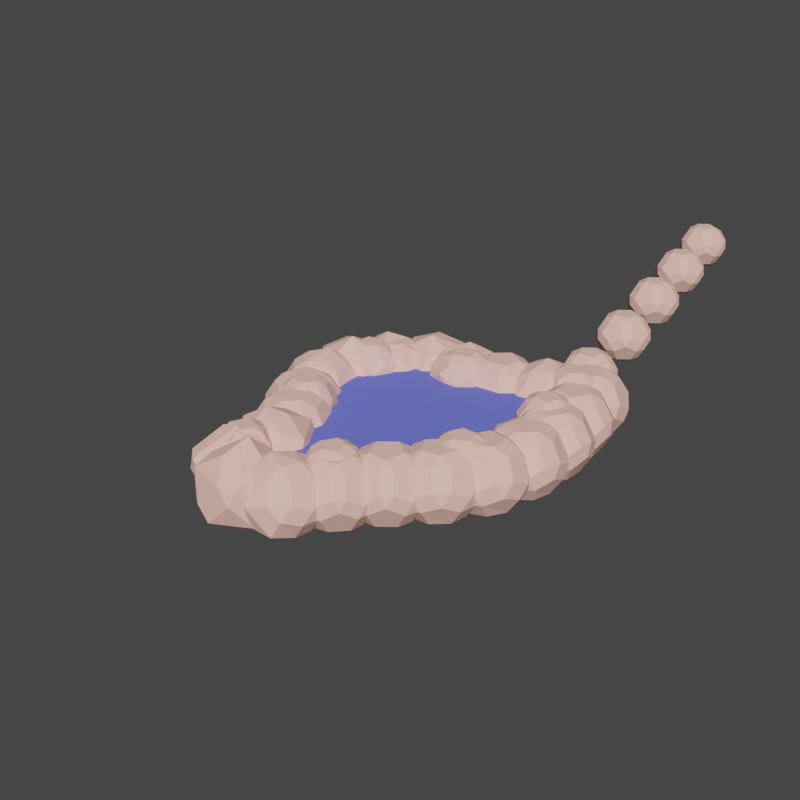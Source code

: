# Source: lake1.blend  (saved by Blender 3.2.14; exported with 4.5.12 LTS)
import bpy
from mathutils import Matrix  # noqa: F401  (used for matrix-valued properties, if any)

bpy.ops.wm.read_factory_settings(use_empty=True)
scene = bpy.context.scene
scene.name = 'Scene'

# ---- collections
col_collection = bpy.data.collections.new('Collection'); scene.collection.children.link(col_collection)

# ---- materials (node trees are filled in below, after node groups)
mat_rock = bpy.data.materials.new('rock')
mat_rock.use_transparent_shadow = False
mat_ground_4_upper_3_001 = bpy.data.materials.new('ground_4_upper_3.001')
mat_ground_4_upper_3_001.use_transparent_shadow = False

# ---- material node trees
mat_rock.use_nodes = True; mat_rock.node_tree.nodes.clear()
_N = mat_rock.node_tree.nodes; _L = mat_rock.node_tree.links
n0 = _N.new('ShaderNodeBsdfPrincipled'); n0.name = 'Principled BSDF'; n0.location = (10, 300)
n0.distribution = 'GGX'
n0.subsurface_method = 'RANDOM_WALK_SKIN'
n0.inputs[0].default_value = (1.0, 0.5809, 0.4823, 1.0)
n0.inputs[2].default_value = 1.0
n0.inputs[3].default_value = 1.45
n0.inputs[27].default_value = (0.0, 0.0, 0.0, 1.0)
n0.inputs[28].default_value = 1.0
n1 = _N.new('ShaderNodeOutputMaterial'); n1.name = 'Material Output'; n1.location = (300, 300)
_L.new(n0.outputs[0], n1.inputs[0])
n1.is_active_output = True
mat_ground_4_upper_3_001.use_nodes = True; mat_ground_4_upper_3_001.node_tree.nodes.clear()
_N = mat_ground_4_upper_3_001.node_tree.nodes; _L = mat_ground_4_upper_3_001.node_tree.links
n0 = _N.new('ShaderNodeBsdfPrincipled'); n0.name = 'Principled BSDF'; n0.location = (10, 300)
n0.distribution = 'GGX'
n0.subsurface_method = 'RANDOM_WALK_SKIN'
n0.inputs[0].default_value = (0.1381, 0.167, 0.7682, 1.0)
n0.inputs[2].default_value = 1.0
n0.inputs[3].default_value = 1.45
n0.inputs[27].default_value = (0.0, 0.0, 0.0, 1.0)
n0.inputs[28].default_value = 1.0
n1 = _N.new('ShaderNodeOutputMaterial'); n1.name = 'Material Output'; n1.location = (300, 300)
_L.new(n0.outputs[0], n1.inputs[0])
n1.is_active_output = True

# ---- world
world_world = bpy.data.worlds.new('World'); scene.world = world_world
world_world.use_nodes = True; world_world.node_tree.nodes.clear()
_N = world_world.node_tree.nodes; _L = world_world.node_tree.links
n0 = _N.new('ShaderNodeOutputWorld'); n0.name = 'World Output'; n0.location = (300, 300)
n1 = _N.new('ShaderNodeBackground'); n1.name = 'Background'; n1.location = (10, 300)
n1.inputs[0].default_value = (0.05088, 0.05088, 0.05088, 1.0)
_L.new(n1.outputs[0], n0.inputs[0])
n0.is_active_output = True
world_world.color = (0.05088, 0.05088, 0.05088)
world_world.use_sun_shadow = False
world_world.sun_shadow_jitter_overblur = 0.0

# ---- meshes
me_icosphere_001 = bpy.data.meshes.new('Icosphere.001')
me_icosphere_001.from_pydata([(-2.848e-18, -2.429e-17, 0.7428), (0.4365, 0.4732, 1.101), (0.585, -0.2689, 1.101), (-0.07498, -0.6394, 1.101), (-0.6313, -0.1263, 1.101), (-0.3152, 0.5614, 1.101), (0.6313, 0.1263, 1.68), (0.3152, -0.5614, 1.68), (-0.4365, -0.4732, 1.68), (-0.585, 0.2689, 1.68), (0.07498, 0.6394, 1.68), (2.848e-18, 2.429e-17, 2.038)], [], [(0, 1, 2), (1, 0, 5), (0, 2, 3), (0, 3, 4), (0, 4, 5), (1, 5, 10), (2, 1, 6), (3, 2, 7), (4, 3, 8), (5, 4, 9), (1, 10, 6), (2, 6, 7), (3, 7, 8), (4, 8, 9), (5, 9, 10), (6, 10, 11), (7, 6, 11), (8, 7, 11), (9, 8, 11), (10, 9, 11)])
_uv = me_icosphere_001.uv_layers.new(name='UVMap')
_uv.uv.foreach_set('vector', [0.1818, 0.0, 0.2727, 0.1575, 0.09091, 0.1575, 0.2727, 0.1575, 0.3636, 0.0, 0.4545, 0.1575, 0.9091, 0.0, 1.0, 0.1575, 0.8182, 0.1575, 0.7273, 0.0, 0.8182, 0.1575, 0.6364, 0.1575, 0.5455, 0.0, 0.6364, 0.1575, 0.4545, 0.1575, 0.2727, 0.1575, 0.4545, 0.1575, 0.3636, 0.3149, 0.09091, 0.1575, 0.2727, 0.1575, 0.1818, 0.3149, 0.8182, 0.1575, 1.0, 0.1575, 0.9091, 0.3149, 0.6364, 0.1575, 0.8182, 0.1575, 0.7273, 0.3149, 0.4545, 0.1575, 0.6364, 0.1575, 0.5455, 0.3149, 0.2727, 0.1575, 0.3636, 0.3149, 0.1818, 0.3149, 0.09091, 0.1575, 0.1818, 0.3149, 0.0, 0.3149, 0.8182, 0.1575, 0.9091, 0.3149, 0.7273, 0.3149, 0.6364, 0.1575, 0.7273, 0.3149, 0.5455, 0.3149, 0.4545, 0.1575, 0.5455, 0.3149, 0.3636, 0.3149, 0.1818, 0.3149, 0.3636, 0.3149, 0.2727, 0.4724, 0.0, 0.3149, 0.1818, 0.3149, 0.09091, 0.4724, 0.7273, 0.3149, 0.9091, 0.3149, 0.8182, 0.4724, 0.5455, 0.3149, 0.7273, 0.3149, 0.6364, 0.4724, 0.3636, 0.3149, 0.5455, 0.3149, 0.4545, 0.4724])
me_icosphere_001.materials.append(mat_rock)
me_icosphere_001.update()
me_cylinder_010 = bpy.data.meshes.new('Cylinder.010')
me_cylinder_010.from_pydata([(2.165, 3.75, 1.114), (-2.384e-07, -2.384e-07, 1.114), (-2.165, -1.192e-07, 1.114), (2.165, -2.384e-07, 1.114), (1.443, 2.5, 1.114), (0.7217, 1.25, 1.114), (-1.443, 2.5, 1.114), (-0.7217, 1.25, 1.114), (-0.7217, -1.25, 1.114), (-1.443, -2.5, 1.114), (0.7217, -1.25, 1.114), (-1.083, -1.875, 1.114), (-1.083, 1.875, 1.114), (-2.165, 1.875, 1.114), (1.083, 1.875, 1.114), (2.165, 1.875, 1.114), (0.5413, -2.031, 1.114), (-0.3608, -2.812, 1.114), (-0.3608, 2.812, 1.114), (0.3608, 2.812, 1.114), (-0.5413, 2.031, 1.114)], [], [(1, 5, 7), (13, 2, 7, 12), (15, 14, 5, 3), (17, 16, 10, 8), (8, 10, 1), (8, 11, 9, 17), (7, 20, 18, 6, 12), (19, 20, 7, 5), (10, 3, 1), (3, 5, 1), (2, 8, 1), (7, 2, 1), (0, 4, 14, 15), (4, 19, 5, 14)])
_uv = me_cylinder_010.uv_layers.new(name='UVMap')
_uv.uv.foreach_set('vector', [0.25, 0.25, 0.2846, 0.31, 0.2154, 0.31, 0.1461, 0.34, 0.1461, 0.25, 0.2154, 0.31, 0.198, 0.34, 0.3539, 0.34, 0.302, 0.34, 0.2846, 0.31, 0.3539, 0.25, 0.2327, 0.115, 0.276, 0.1525, 0.2846, 0.19, 0.2154, 0.19, 0.2154, 0.19, 0.2846, 0.19, 0.25, 0.25, 0.2154, 0.19, 0.198, 0.16, 0.1807, 0.13, 0.2327, 0.115, 0.2154, 0.31, 0.224, 0.3475, 0.2327, 0.385, 0.1807, 0.37, 0.198, 0.34, 0.2673, 0.385, 0.224, 0.3475, 0.2154, 0.31, 0.2846, 0.31, 0.2846, 0.19, 0.3539, 0.25, 0.25, 0.25, 0.3539, 0.25, 0.2846, 0.31, 0.25, 0.25, 0.1461, 0.25, 0.2154, 0.19, 0.25, 0.25, 0.2154, 0.31, 0.1461, 0.25, 0.25, 0.25, 0.3539, 0.43, 0.3193, 0.37, 0.302, 0.34, 0.3539, 0.34, 0.3193, 0.37, 0.2673, 0.385, 0.2846, 0.31, 0.302, 0.34])
me_cylinder_010.materials.append(mat_ground_4_upper_3_001)
me_cylinder_010.update()
me_icosphere_007 = bpy.data.meshes.new('Icosphere.007')
me_icosphere_007.from_pydata([(-2.235e-17, -9.935e-18, 0.7428), (0.6297, -0.1342, 1.101), (0.06696, -0.6403, 1.101), (-0.5883, -0.2616, 1.101), (-0.4305, 0.4787, 1.101), (0.3222, 0.5574, 1.101), (0.4305, -0.4787, 1.68), (-0.3222, -0.5574, 1.68), (-0.6297, 0.1342, 1.68), (-0.06696, 0.6403, 1.68), (0.5883, 0.2616, 1.68), (2.235e-17, 9.935e-18, 2.038)], [], [(0, 1, 2), (1, 0, 5), (0, 2, 3), (0, 3, 4), (0, 4, 5), (1, 5, 10), (2, 1, 6), (3, 2, 7), (4, 3, 8), (5, 4, 9), (1, 10, 6), (2, 6, 7), (3, 7, 8), (4, 8, 9), (5, 9, 10), (6, 10, 11), (7, 6, 11), (8, 7, 11), (9, 8, 11), (10, 9, 11)])
_uv = me_icosphere_007.uv_layers.new(name='UVMap')
_uv.uv.foreach_set('vector', [0.1818, 0.0, 0.2727, 0.1575, 0.09091, 0.1575, 0.2727, 0.1575, 0.3636, 0.0, 0.4545, 0.1575, 0.9091, 0.0, 1.0, 0.1575, 0.8182, 0.1575, 0.7273, 0.0, 0.8182, 0.1575, 0.6364, 0.1575, 0.5455, 0.0, 0.6364, 0.1575, 0.4545, 0.1575, 0.2727, 0.1575, 0.4545, 0.1575, 0.3636, 0.3149, 0.09091, 0.1575, 0.2727, 0.1575, 0.1818, 0.3149, 0.8182, 0.1575, 1.0, 0.1575, 0.9091, 0.3149, 0.6364, 0.1575, 0.8182, 0.1575, 0.7273, 0.3149, 0.4545, 0.1575, 0.6364, 0.1575, 0.5455, 0.3149, 0.2727, 0.1575, 0.3636, 0.3149, 0.1818, 0.3149, 0.09091, 0.1575, 0.1818, 0.3149, 0.0, 0.3149, 0.8182, 0.1575, 0.9091, 0.3149, 0.7273, 0.3149, 0.6364, 0.1575, 0.7273, 0.3149, 0.5455, 0.3149, 0.4545, 0.1575, 0.5455, 0.3149, 0.3636, 0.3149, 0.1818, 0.3149, 0.3636, 0.3149, 0.2727, 0.4724, 0.0, 0.3149, 0.1818, 0.3149, 0.09091, 0.4724, 0.7273, 0.3149, 0.9091, 0.3149, 0.8182, 0.4724, 0.5455, 0.3149, 0.7273, 0.3149, 0.6364, 0.4724, 0.3636, 0.3149, 0.5455, 0.3149, 0.4545, 0.4724])
me_icosphere_007.materials.append(mat_rock)
me_icosphere_007.update()

# ---- curves / text
cu_nurbspath = bpy.data.curves.new('NurbsPath', 'CURVE')
cu_nurbspath.dimensions = '3D'
_sp = cu_nurbspath.splines.new('NURBS'); _sp.points.add(16)
_sp.points.foreach_set('co', [1.97, 3.221, 0.0, 1.0, 1.326, 2.659, 0.0, 1.0, 0.4195, 2.772, 0.0, 1.0, -0.4569, 2.195, 0.0, 1.0, -0.382, 2.847, 0.0, 1.0, -1.386, 2.494, 0.0, 1.0, -1.341, 1.888, 0.0, 1.0, -2.315, 1.603, 0.0, 1.0, -2.045, 0.1199, 0.0, 1.0, -1.049, -1.101, 0.0, 1.0, -0.9588, -1.513, 0.0, 1.0, -1.431, -2.435, 0.0, 1.0, -0.8389, -2.614, 0.0, 1.0, 0.1161, -2.989, 0.0, 1.0, 0.7191, -0.839, 0.0, 1.0, 2.798, -0.08989, 0.0, 1.0, 2.004, 3.163, 0.0, 1.0])
_sp.order_u = 5
_sp.order_v = 0
_sp.use_endpoint_u = True
cu_nurbspath.use_path = True
cu_nurbspath.bevel_profile.use_clip = True
cu_nurbspath.fill_mode = 'FULL'
cu_nurbspath_001 = bpy.data.curves.new('NurbsPath.001', 'CURVE')
cu_nurbspath_001.dimensions = '3D'
_sp = cu_nurbspath_001.splines.new('NURBS'); _sp.points.add(16)
_sp.points.foreach_set('co', [1.97, 3.221, 0.0, 1.0, 1.326, 2.659, 0.0, 1.0, 0.4195, 2.772, 0.0, 1.0, -0.4569, 2.195, 0.0, 1.0, -0.382, 2.847, 0.0, 1.0, -1.386, 2.494, 0.0, 1.0, -1.341, 1.888, 0.0, 1.0, -2.315, 1.603, 0.0, 1.0, -2.045, 0.1199, 0.0, 1.0, -1.049, -1.101, 0.0, 1.0, -0.9588, -1.513, 0.0, 1.0, -1.431, -2.435, 0.0, 1.0, -0.8389, -2.614, 0.0, 1.0, 0.1161, -2.989, 0.0, 1.0, 0.7191, -0.839, 0.0, 1.0, 2.798, -0.08989, 0.0, 1.0, 2.004, 3.163, 0.0, 1.0])
_sp.order_u = 5
_sp.order_v = 0
_sp.use_endpoint_u = True
cu_nurbspath_001.use_path = True
cu_nurbspath_001.bevel_profile.use_clip = True
cu_nurbspath_001.fill_mode = 'FULL'

# ---- objects
ob_stone_001 = bpy.data.objects.new('stone.001', me_icosphere_001)
ob_water = bpy.data.objects.new('water', me_cylinder_010)
ob_nurbspath = bpy.data.objects.new('NurbsPath', cu_nurbspath)
ob_stone_002 = bpy.data.objects.new('stone.002', me_icosphere_007)
ob_nurbspath_001 = bpy.data.objects.new('NurbsPath.001', cu_nurbspath_001)

# ---- transforms, parenting, visibility, modifiers, constraints
ob_stone_001.location = (0.0, 0.0, 0.0)
ob_stone_001.scale = (0.7835, 0.7835, 0.7835)
_m = ob_stone_001.modifiers.new('Array', 'ARRAY')
_m.count = 21
_m.relative_offset_displace = (0.8, 0.0, 0.0)
_m = ob_stone_001.modifiers.new('Curve', 'CURVE')
_m.object = ob_nurbspath
_m = ob_stone_001.modifiers.new('Displace', 'DISPLACE')
_m.strength = 0.8
_m = ob_stone_001.modifiers.new('Bevel', 'BEVEL')
_m.width = 0.8
_m.width_pct = 0.8
_m.angle_limit = 0.6248
ob_water.location = (0.0, 0.0, 0.1141)
_m = ob_water.modifiers.new('Subdivision', 'SUBSURF')
_m = ob_water.modifiers.new('Solidify', 'SOLIDIFY')
_m.thickness = 0.1
_m.offset = 1.0
_m = ob_water.modifiers.new('Bevel', 'BEVEL')
_m.width = 6.45
_m.width_pct = 6.45
_m.angle_limit = 1.026
ob_nurbspath.location = (0.0, 0.0, 2.008)
ob_stone_002.location = (0.0, 0.0, 0.6168)
ob_stone_002.scale = (0.5102, 0.5102, 0.5102)
_m = ob_stone_002.modifiers.new('Displace', 'DISPLACE')
_m.strength = 1.1
_m = ob_stone_002.modifiers.new('Bevel', 'BEVEL')
_m.width = 0.27
_m.width_pct = 0.27
_m.angle_limit = 0.6248
_m = ob_stone_002.modifiers.new('Array', 'ARRAY')
_m.count = 13
_m.relative_offset_displace = (1.94, 0.0, 0.0)
_m = ob_stone_002.modifiers.new('Curve', 'CURVE')
_m.object = ob_nurbspath_001
ob_nurbspath_001.location = (0.0, 0.0, 2.008)
ob_nurbspath_001.scale = (0.9095, 0.9095, 0.9095)

# ---- collection membership
col_collection.objects.link(ob_stone_001)
col_collection.objects.link(ob_water)
col_collection.objects.link(ob_nurbspath)
col_collection.objects.link(ob_stone_002)
col_collection.objects.link(ob_nurbspath_001)

# ---- scene / render settings (as saved in the file)
scene.frame_start = 1; scene.frame_end = 250; scene.frame_set(1)
scene.render.engine = 'BLENDER_EEVEE_NEXT'
scene.render.resolution_x = 1080
scene.cycles.sampling_pattern = 'TABULATED_SOBOL'
scene.cycles.use_light_tree = False
scene.view_settings.view_transform = 'Filmic'
bpy.context.view_layer.update()

# ---- added for rendering (the .blend has no active camera and no usable light): camera, sun
cam_auto = bpy.data.cameras.new('AutoCamera')
cam_auto.lens = 50.0
cam_auto.sensor_width = 36.0
cam_auto.clip_end = 1000.0
ob_auto_camera = bpy.data.objects.new('AutoCamera', cam_auto)
scene.collection.objects.link(ob_auto_camera)
ob_auto_camera.location = (10.5495, -12.2534, 10.0156)
ob_auto_camera.rotation_euler = (1.09748, -7.21219e-08, 0.694738)
scene.camera = ob_auto_camera
light_auto_sun = bpy.data.lights.new('AutoSun', 'SUN')
light_auto_sun.energy = 3.0
light_auto_sun.angle = 0.0523599
ob_auto_sun = bpy.data.objects.new('AutoSun', light_auto_sun)
scene.collection.objects.link(ob_auto_sun)
ob_auto_sun.rotation_euler = (0.872665, 0.174533, 0.523599)
bpy.context.view_layer.update()
